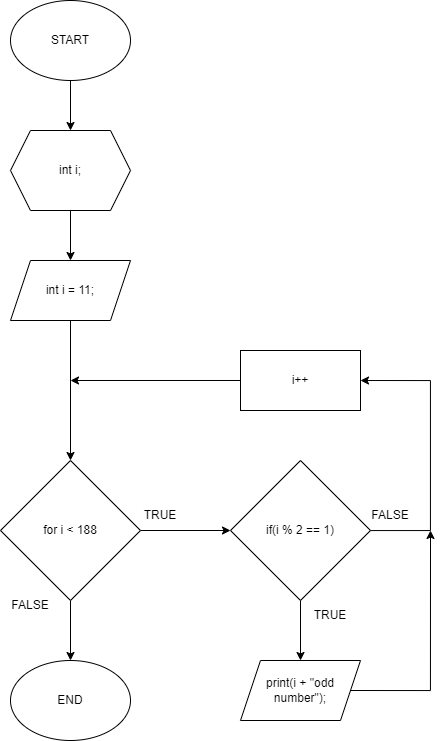

The diagram above was exported from draw.io. Its source (the exported page's mxGraphModel, read from the mxfile embedded in the PNG):
<mxGraphModel dx="700" dy="1591" grid="1" gridSize="10" guides="1" tooltips="1" connect="1" arrows="1" fold="1" page="1" pageScale="1" pageWidth="827" pageHeight="1169" math="0" shadow="0">
  <root>
    <mxCell id="0" />
    <mxCell id="1" parent="0" />
    <mxCell id="fHho8712qmBxnGCOFLkK-4" value="" style="edgeStyle=orthogonalEdgeStyle;rounded=0;orthogonalLoop=1;jettySize=auto;html=1;exitX=0.5;exitY=1;exitDx=0;exitDy=0;" parent="1" source="HGu1ShNi9lauUEhwBvw9-2" target="fHho8712qmBxnGCOFLkK-3" edge="1">
      <mxGeometry relative="1" as="geometry">
        <mxPoint x="269" y="180" as="sourcePoint" />
      </mxGeometry>
    </mxCell>
    <mxCell id="fHho8712qmBxnGCOFLkK-6" value="" style="edgeStyle=orthogonalEdgeStyle;rounded=0;orthogonalLoop=1;jettySize=auto;html=1;" parent="1" source="fHho8712qmBxnGCOFLkK-3" target="fHho8712qmBxnGCOFLkK-5" edge="1">
      <mxGeometry relative="1" as="geometry" />
    </mxCell>
    <mxCell id="fHho8712qmBxnGCOFLkK-8" value="" style="edgeStyle=orthogonalEdgeStyle;rounded=0;orthogonalLoop=1;jettySize=auto;html=1;" parent="1" source="fHho8712qmBxnGCOFLkK-3" target="fHho8712qmBxnGCOFLkK-7" edge="1">
      <mxGeometry relative="1" as="geometry" />
    </mxCell>
    <mxCell id="fHho8712qmBxnGCOFLkK-3" value="for i &amp;lt; 188" style="rhombus;whiteSpace=wrap;html=1;" parent="1" vertex="1">
      <mxGeometry x="199" y="310" width="140" height="140" as="geometry" />
    </mxCell>
    <mxCell id="fHho8712qmBxnGCOFLkK-20" style="edgeStyle=orthogonalEdgeStyle;rounded=0;orthogonalLoop=1;jettySize=auto;html=1;entryX=0.5;entryY=0;entryDx=0;entryDy=0;" parent="1" source="fHho8712qmBxnGCOFLkK-5" edge="1">
      <mxGeometry relative="1" as="geometry">
        <mxPoint x="499" y="510" as="targetPoint" />
      </mxGeometry>
    </mxCell>
    <mxCell id="fHho8712qmBxnGCOFLkK-21" style="edgeStyle=orthogonalEdgeStyle;rounded=0;orthogonalLoop=1;jettySize=auto;html=1;entryX=1;entryY=0.5;entryDx=0;entryDy=0;" parent="1" source="fHho8712qmBxnGCOFLkK-5" target="fHho8712qmBxnGCOFLkK-9" edge="1">
      <mxGeometry relative="1" as="geometry">
        <Array as="points">
          <mxPoint x="629" y="380" />
          <mxPoint x="629" y="230" />
        </Array>
      </mxGeometry>
    </mxCell>
    <mxCell id="fHho8712qmBxnGCOFLkK-5" value="if(i % 2 == 1)" style="rhombus;whiteSpace=wrap;html=1;" parent="1" vertex="1">
      <mxGeometry x="429" y="310" width="140" height="140" as="geometry" />
    </mxCell>
    <mxCell id="fHho8712qmBxnGCOFLkK-7" value="END" style="ellipse;whiteSpace=wrap;html=1;" parent="1" vertex="1">
      <mxGeometry x="209" y="510" width="120" height="80" as="geometry" />
    </mxCell>
    <mxCell id="fHho8712qmBxnGCOFLkK-11" style="edgeStyle=orthogonalEdgeStyle;rounded=0;orthogonalLoop=1;jettySize=auto;html=1;" parent="1" source="fHho8712qmBxnGCOFLkK-9" edge="1">
      <mxGeometry relative="1" as="geometry">
        <mxPoint x="269" y="230" as="targetPoint" />
      </mxGeometry>
    </mxCell>
    <mxCell id="fHho8712qmBxnGCOFLkK-9" value="i++" style="rounded=0;whiteSpace=wrap;html=1;" parent="1" vertex="1">
      <mxGeometry x="439" y="200" width="120" height="60" as="geometry" />
    </mxCell>
    <mxCell id="fHho8712qmBxnGCOFLkK-13" value="TRUE" style="text;html=1;strokeColor=none;fillColor=none;align=center;verticalAlign=middle;whiteSpace=wrap;rounded=0;" parent="1" vertex="1">
      <mxGeometry x="329" y="350" width="60" height="30" as="geometry" />
    </mxCell>
    <mxCell id="fHho8712qmBxnGCOFLkK-15" value="FALSE" style="text;html=1;strokeColor=none;fillColor=none;align=center;verticalAlign=middle;whiteSpace=wrap;rounded=0;" parent="1" vertex="1">
      <mxGeometry x="199" y="440" width="60" height="30" as="geometry" />
    </mxCell>
    <mxCell id="fHho8712qmBxnGCOFLkK-16" value="FALSE" style="text;html=1;strokeColor=none;fillColor=none;align=center;verticalAlign=middle;whiteSpace=wrap;rounded=0;" parent="1" vertex="1">
      <mxGeometry x="559" y="350" width="60" height="30" as="geometry" />
    </mxCell>
    <mxCell id="fHho8712qmBxnGCOFLkK-18" value="TRUE" style="text;html=1;strokeColor=none;fillColor=none;align=center;verticalAlign=middle;whiteSpace=wrap;rounded=0;" parent="1" vertex="1">
      <mxGeometry x="499" y="450" width="60" height="30" as="geometry" />
    </mxCell>
    <mxCell id="fHho8712qmBxnGCOFLkK-22" style="edgeStyle=orthogonalEdgeStyle;rounded=0;orthogonalLoop=1;jettySize=auto;html=1;exitX=1;exitY=0.5;exitDx=0;exitDy=0;" parent="1" source="fHho8712qmBxnGCOFLkK-24" edge="1">
      <mxGeometry relative="1" as="geometry">
        <mxPoint x="629" y="380" as="targetPoint" />
        <mxPoint x="559" y="540" as="sourcePoint" />
      </mxGeometry>
    </mxCell>
    <mxCell id="fHho8712qmBxnGCOFLkK-24" value="print(i + &quot;odd number&quot;);" style="shape=parallelogram;perimeter=parallelogramPerimeter;whiteSpace=wrap;html=1;fixedSize=1;" parent="1" vertex="1">
      <mxGeometry x="439" y="510" width="120" height="60" as="geometry" />
    </mxCell>
    <mxCell id="HGu1ShNi9lauUEhwBvw9-2" value="int i = 11;" style="shape=parallelogram;perimeter=parallelogramPerimeter;whiteSpace=wrap;html=1;fixedSize=1;" vertex="1" parent="1">
      <mxGeometry x="209" y="110" width="120" height="60" as="geometry" />
    </mxCell>
    <mxCell id="HGu1ShNi9lauUEhwBvw9-4" value="" style="edgeStyle=orthogonalEdgeStyle;rounded=0;orthogonalLoop=1;jettySize=auto;html=1;" edge="1" parent="1" source="HGu1ShNi9lauUEhwBvw9-3" target="HGu1ShNi9lauUEhwBvw9-2">
      <mxGeometry relative="1" as="geometry" />
    </mxCell>
    <mxCell id="HGu1ShNi9lauUEhwBvw9-3" value="int i;" style="shape=hexagon;perimeter=hexagonPerimeter2;whiteSpace=wrap;html=1;fixedSize=1;" vertex="1" parent="1">
      <mxGeometry x="209" y="-20" width="120" height="80" as="geometry" />
    </mxCell>
    <mxCell id="HGu1ShNi9lauUEhwBvw9-6" value="" style="edgeStyle=orthogonalEdgeStyle;rounded=0;orthogonalLoop=1;jettySize=auto;html=1;" edge="1" parent="1" source="HGu1ShNi9lauUEhwBvw9-5" target="HGu1ShNi9lauUEhwBvw9-3">
      <mxGeometry relative="1" as="geometry" />
    </mxCell>
    <mxCell id="HGu1ShNi9lauUEhwBvw9-5" value="START" style="ellipse;whiteSpace=wrap;html=1;" vertex="1" parent="1">
      <mxGeometry x="209" y="-150" width="120" height="80" as="geometry" />
    </mxCell>
  </root>
</mxGraphModel>